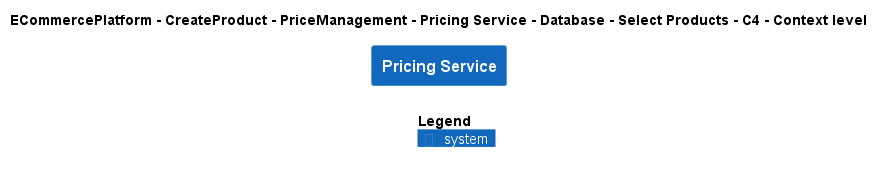

The diagram above was rendered by PlantUML. Its source (embedded in the PNG):
@startuml
!include ..\..\..\..\..\..\..\..\..\.c4s\C4_Context.puml

AddElementTag("c4interflow:lifecycle:new", $bgColor=green, $fontColor=#ffffff, $borderColor=green, $shadowing="False")
AddElementTag("c4interflow:lifecycle:changed", $bgColor=orange, $fontColor=#ffffff, $borderColor=orange, $shadowing="False")
AddElementTag("c4interflow:lifecycle:removed", $bgColor=red, $fontColor=#ffffff, $borderColor=red, $shadowing="False")

AddRelTag("c4interflow:lifecycle:new", $textColor=green, $lineColor=green)
AddRelTag("c4interflow:lifecycle:changed", $textColor=orange, $lineColor=orange)
AddRelTag("c4interflow:lifecycle:removed", $textColor=red, $lineColor=red)

SHOW_PERSON_PORTRAIT()
LAYOUT_TOP_DOWN()

skinparam linetype polyline

title ECommercePlatform - CreateProduct - PriceManagement - Pricing Service - Database - Select Products - C4 - Context level

System(ECommercePlatform.CreateProduct.PriceManagement.SoftwareSystems.PricingService, "Pricing Service", "")



SHOW_LEGEND()
@enduml